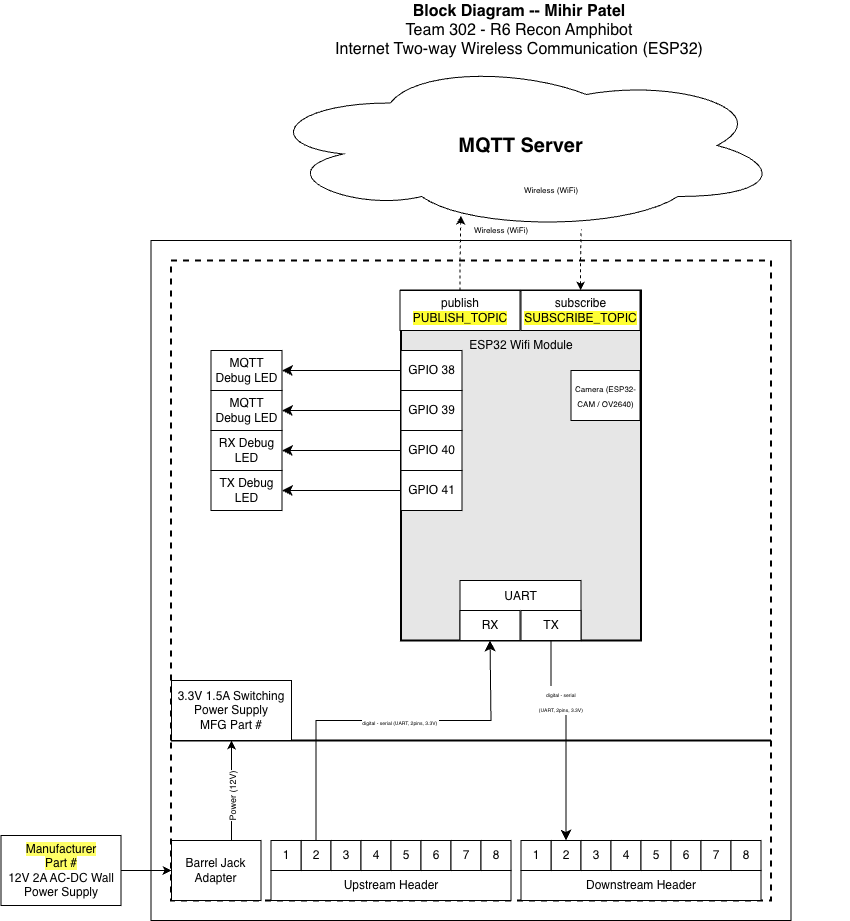

The diagram above was exported from draw.io. Its source (the exported page's mxGraphModel, read from the mxfile embedded in the PNG):
<mxGraphModel dx="2813.5" dy="1200" grid="1" gridSize="10" guides="1" tooltips="1" connect="1" arrows="1" fold="1" page="1" pageScale="1.5" pageWidth="1169" pageHeight="827" background="#ffffff" math="0" shadow="0">
  <root>
    <mxCell id="0" style=";html=1;" />
    <mxCell id="1" parent="0" style=";html=1;" />
    <mxCell id="aC57QmPyYTqG6Asludqg-9" parent="1" style="rounded=0;whiteSpace=wrap;html=1;fontSize=16;fillColor=none;" value="" vertex="1">
      <mxGeometry height="680" width="640" x="-20" y="350" as="geometry" />
    </mxCell>
    <mxCell id="zSoxXOAhGFOt2usmLHU0-1" parent="1" style="rounded=0;whiteSpace=wrap;html=1;fillColor=none;dashed=1;strokeWidth=2;" value="" vertex="1">
      <mxGeometry height="480" width="600" y="370" as="geometry" />
    </mxCell>
    <mxCell id="zSoxXOAhGFOt2usmLHU0-2" parent="1" style="rounded=0;whiteSpace=wrap;html=1;fillColor=none;dashed=1;strokeWidth=2;" value="" vertex="1">
      <mxGeometry height="160" width="600" y="850" as="geometry" />
    </mxCell>
    <mxCell id="9j5Bc3N9rgv02oG_bQQu-1" parent="1" style="ellipse;shape=cloud;whiteSpace=wrap;html=1;" value="&lt;b&gt;&lt;font style=&quot;font-size: 20px&quot;&gt;MQTT Server&lt;/font&gt;&lt;/b&gt;" vertex="1">
      <mxGeometry height="170" width="523" x="88.5" y="170" as="geometry" />
    </mxCell>
    <mxCell id="J8ns3n-xOa6iXa_PQh_Z-11" parent="1" style="rounded=0;whiteSpace=wrap;html=1;" value="3.3V 1.5A Switching Power Supply&lt;br&gt;&lt;span style=&quot;background-color: rgb(255, 255, 51);&quot;&gt;&lt;span style=&quot;background-color: rgb(255, 255, 51);&quot;&gt;&lt;span style=&quot;background-color: light-dark(#ffffff, var(--ge-dark-color, #121212));&quot;&gt;MFG Part #&lt;/span&gt;&lt;/span&gt;&lt;/span&gt;" vertex="1">
      <mxGeometry height="60" width="120" x="0.5" y="790" as="geometry" />
    </mxCell>
    <mxCell id="aC57QmPyYTqG6Asludqg-6" edge="1" parent="1" source="9j5Bc3N9rgv02oG_bQQu-49" style="edgeStyle=orthogonalEdgeStyle;rounded=0;orthogonalLoop=1;jettySize=auto;html=1;startArrow=classic;startFill=1;fontSize=8;entryX=0.615;entryY=0.994;entryDx=0;entryDy=0;entryPerimeter=0;endArrow=none;endFill=0;dashed=1;" target="9j5Bc3N9rgv02oG_bQQu-1">
      <mxGeometry relative="1" as="geometry">
        <mxPoint x="470" y="290" as="targetPoint" />
      </mxGeometry>
    </mxCell>
    <mxCell id="aC57QmPyYTqG6Asludqg-7" edge="1" parent="1" source="9j5Bc3N9rgv02oG_bQQu-42" style="edgeStyle=orthogonalEdgeStyle;rounded=0;orthogonalLoop=1;jettySize=auto;html=1;entryX=0.385;entryY=0.912;entryDx=0;entryDy=0;entryPerimeter=0;startArrow=none;startFill=0;fontSize=8;dashed=1;" target="9j5Bc3N9rgv02oG_bQQu-1">
      <mxGeometry relative="1" as="geometry" />
    </mxCell>
    <mxCell id="aC57QmPyYTqG6Asludqg-8" parent="1" style="text;html=1;strokeColor=none;fillColor=none;align=center;verticalAlign=middle;whiteSpace=wrap;rounded=0;fontSize=16;" value="&lt;div style=&quot;font-size: 16px&quot;&gt;&lt;b style=&quot;font-size: 16px&quot;&gt;Block Diagram -- Mihir Patel&lt;br&gt;&lt;/b&gt;&lt;/div&gt;&lt;div style=&quot;font-size: 16px&quot;&gt;Team 302 -&amp;nbsp;R6 Recon Amphibot&lt;br style=&quot;font-size: 16px&quot;&gt;&lt;/div&gt;&lt;div style=&quot;&quot;&gt;Internet Two-way Wireless Communication (ESP32)&lt;/div&gt;" vertex="1">
      <mxGeometry height="60" width="660" x="19" y="110" as="geometry" />
    </mxCell>
    <mxCell id="qvk3YT8bBgQgHgqkpW-t-4" parent="1" style="text;html=1;strokeColor=none;fillColor=none;align=center;verticalAlign=middle;whiteSpace=wrap;rounded=0;fontSize=8;rotation=0;" value="&lt;div style=&quot;font-size: 8px&quot;&gt;Wireless (WiFi)&lt;/div&gt;" vertex="1">
      <mxGeometry height="20" width="60" x="300.11" y="330" as="geometry" />
    </mxCell>
    <mxCell id="Jm0UklxG5w7mDhQz4Tn1-1" parent="1" style="text;html=1;strokeColor=none;fillColor=none;align=center;verticalAlign=middle;whiteSpace=wrap;rounded=0;fontSize=8;rotation=0;" value="&lt;div style=&quot;font-size: 8px&quot;&gt;Wireless (WiFi)&lt;/div&gt;" vertex="1">
      <mxGeometry height="20" width="60" x="350" y="290" as="geometry" />
    </mxCell>
    <mxCell id="9j5Bc3N9rgv02oG_bQQu-5" parent="1" style="rounded=0;whiteSpace=wrap;html=1;strokeWidth=2;fillColor=#E6E6E6;" value="" vertex="1">
      <mxGeometry height="350" width="240" x="230" y="400" as="geometry" />
    </mxCell>
    <mxCell id="9j5Bc3N9rgv02oG_bQQu-41" parent="1" style="rounded=0;whiteSpace=wrap;html=1;" value="UART&lt;br&gt;&lt;div&gt;&lt;br&gt;&lt;br&gt;&lt;/div&gt;" vertex="1">
      <mxGeometry height="60" width="121" x="289" y="690" as="geometry" />
    </mxCell>
    <mxCell id="9j5Bc3N9rgv02oG_bQQu-42" parent="1" style="rounded=0;whiteSpace=wrap;html=1;" value="publish&lt;br&gt;&lt;span style=&quot;background-color: rgb(255, 255, 51);&quot;&gt;&lt;span style=&quot;background-color: light-dark(#ffffff, var(--ge-dark-color, #121212));&quot;&gt;&lt;span style=&quot;background-color: rgb(255, 255, 51);&quot;&gt;PUBLISH_TOPIC&lt;/span&gt;&lt;/span&gt;&lt;/span&gt;" vertex="1">
      <mxGeometry height="40" width="120" x="229" y="400" as="geometry" />
    </mxCell>
    <mxCell id="9j5Bc3N9rgv02oG_bQQu-49" parent="1" style="rounded=0;whiteSpace=wrap;html=1;" value="subscribe&lt;br&gt;&lt;span style=&quot;background-color: light-dark(#ffffff, var(--ge-dark-color, #121212));&quot;&gt;&lt;span style=&quot;background-color: rgb(255, 255, 51);&quot;&gt;SUBSCRIBE_TOPIC&lt;/span&gt;&lt;/span&gt;" vertex="1">
      <mxGeometry height="40" width="119" x="350" y="400" as="geometry" />
    </mxCell>
    <mxCell id="TSXNeV2rgrH-Q75M7TN9-4" parent="1" style="rounded=0;whiteSpace=wrap;html=1;" value="&lt;span style=&quot;background-color: rgb(255, 255, 102);&quot;&gt;Manufacturer&lt;/span&gt;&lt;div&gt;&lt;span style=&quot;background-color: rgb(255, 255, 102);&quot;&gt;Part #&lt;/span&gt;&lt;/div&gt;&lt;div&gt;12V 2A AC-DC Wall Power Supply&lt;/div&gt;" vertex="1">
      <mxGeometry height="70" width="120" x="-170" y="945" as="geometry" />
    </mxCell>
    <mxCell id="TSXNeV2rgrH-Q75M7TN9-7" edge="1" parent="1" source="TSXNeV2rgrH-Q75M7TN9-5" style="edgeStyle=orthogonalEdgeStyle;rounded=0;orthogonalLoop=1;jettySize=auto;html=1;entryX=0.5;entryY=1;entryDx=0;entryDy=0;exitX=0.5;exitY=0;exitDx=0;exitDy=0;horizontal=0;" target="J8ns3n-xOa6iXa_PQh_Z-11">
      <mxGeometry relative="1" as="geometry">
        <Array as="points">
          <mxPoint x="60" y="950" />
        </Array>
        <mxPoint x="60" y="430" as="targetPoint" />
      </mxGeometry>
    </mxCell>
    <mxCell id="1aqCIM3oh0V5lIzFiTvz-45" connectable="0" parent="TSXNeV2rgrH-Q75M7TN9-7" style="edgeLabel;html=1;align=center;verticalAlign=middle;resizable=0;points=[];fontSize=12;rotation=-90;" value="&lt;div&gt;&lt;font style=&quot;font-size: 9px;&quot;&gt;Power (12V)&lt;/font&gt;&lt;/div&gt;" vertex="1">
      <mxGeometry relative="1" x="0.0124" y="-2" as="geometry">
        <mxPoint x="-2" as="offset" />
      </mxGeometry>
    </mxCell>
    <mxCell id="TSXNeV2rgrH-Q75M7TN9-5" parent="1" style="rounded=0;whiteSpace=wrap;html=1;" value="&lt;div&gt;Barrel Jack&lt;/div&gt;&lt;div&gt;Adapter&lt;br&gt;&lt;/div&gt;" vertex="1">
      <mxGeometry height="60" width="89.5" x="0.5" y="950" as="geometry" />
    </mxCell>
    <mxCell id="TSXNeV2rgrH-Q75M7TN9-6" edge="1" parent="1" source="TSXNeV2rgrH-Q75M7TN9-4" style="edgeStyle=orthogonalEdgeStyle;rounded=0;orthogonalLoop=1;jettySize=auto;html=1;" target="TSXNeV2rgrH-Q75M7TN9-5">
      <mxGeometry relative="1" as="geometry" />
    </mxCell>
    <mxCell id="1aqCIM3oh0V5lIzFiTvz-1" parent="1" style="rounded=0;whiteSpace=wrap;html=1;" value="RX" vertex="1">
      <mxGeometry height="30" width="60" x="289" y="720" as="geometry" />
    </mxCell>
    <mxCell id="1aqCIM3oh0V5lIzFiTvz-33" edge="1" parent="1" source="1aqCIM3oh0V5lIzFiTvz-3" style="edgeStyle=none;curved=0;rounded=0;orthogonalLoop=1;jettySize=auto;html=1;exitX=0.5;exitY=1;exitDx=0;exitDy=0;entryX=0.5;entryY=0;entryDx=0;entryDy=0;fontSize=12;startSize=8;endSize=8;" target="1aqCIM3oh0V5lIzFiTvz-23">
      <mxGeometry relative="1" as="geometry">
        <Array as="points">
          <mxPoint x="380" y="810" />
          <mxPoint x="395" y="810" />
          <mxPoint x="395" y="850" />
        </Array>
      </mxGeometry>
    </mxCell>
    <mxCell id="1aqCIM3oh0V5lIzFiTvz-47" connectable="0" parent="1aqCIM3oh0V5lIzFiTvz-33" style="edgeLabel;html=1;align=center;verticalAlign=middle;resizable=0;points=[];fontSize=12;" value="&lt;font style=&quot;font-size: 5px;&quot;&gt;&lt;font style=&quot;&quot;&gt;digital - serial&amp;nbsp;&lt;br&gt;&lt;/font&gt;&lt;span style=&quot;color: light-dark(rgb(0, 0, 0), rgb(255, 255, 255));&quot;&gt;(UART, 2pins, 3.3V)&amp;nbsp;&lt;/span&gt;&lt;/font&gt;" vertex="1">
      <mxGeometry relative="1" x="-0.3646" y="1" as="geometry">
        <mxPoint as="offset" />
      </mxGeometry>
    </mxCell>
    <mxCell id="1aqCIM3oh0V5lIzFiTvz-3" parent="1" style="rounded=0;whiteSpace=wrap;html=1;" value="TX" vertex="1">
      <mxGeometry height="30" width="60" x="350" y="720" as="geometry" />
    </mxCell>
    <mxCell id="1aqCIM3oh0V5lIzFiTvz-10" edge="1" parent="1" source="1aqCIM3oh0V5lIzFiTvz-8" style="edgeStyle=none;curved=1;rounded=0;orthogonalLoop=1;jettySize=auto;html=1;exitX=0;exitY=0.5;exitDx=0;exitDy=0;entryX=1;entryY=0.5;entryDx=0;entryDy=0;fontSize=12;startSize=8;endSize=8;" target="1aqCIM3oh0V5lIzFiTvz-9">
      <mxGeometry relative="1" as="geometry" />
    </mxCell>
    <mxCell id="1aqCIM3oh0V5lIzFiTvz-8" parent="1" style="rounded=0;whiteSpace=wrap;html=1;" value="GPIO 38" vertex="1">
      <mxGeometry height="40" width="61" x="230" y="460" as="geometry" />
    </mxCell>
    <mxCell id="1aqCIM3oh0V5lIzFiTvz-9" parent="1" style="rounded=0;whiteSpace=wrap;html=1;" value="MQTT Debug LED" vertex="1">
      <mxGeometry height="40" width="71" x="40" y="460" as="geometry" />
    </mxCell>
    <mxCell id="1aqCIM3oh0V5lIzFiTvz-12" parent="1" style="rounded=0;whiteSpace=wrap;html=1;" value="Upstream Header" vertex="1">
      <mxGeometry height="30" width="240" x="100" y="980" as="geometry" />
    </mxCell>
    <mxCell id="1aqCIM3oh0V5lIzFiTvz-31" edge="1" parent="1" source="1aqCIM3oh0V5lIzFiTvz-14" style="edgeStyle=none;curved=0;rounded=0;orthogonalLoop=1;jettySize=auto;html=1;exitX=0.5;exitY=0;exitDx=0;exitDy=0;fontSize=12;startSize=8;endSize=8;entryX=0.5;entryY=1;entryDx=0;entryDy=0;" target="1aqCIM3oh0V5lIzFiTvz-1">
      <mxGeometry relative="1" as="geometry">
        <Array as="points">
          <mxPoint x="145" y="830" />
          <mxPoint x="260" y="830" />
          <mxPoint x="320" y="830" />
        </Array>
        <mxPoint x="145" y="940" as="sourcePoint" />
        <mxPoint x="319" y="760" as="targetPoint" />
      </mxGeometry>
    </mxCell>
    <mxCell id="1aqCIM3oh0V5lIzFiTvz-46" connectable="0" parent="1aqCIM3oh0V5lIzFiTvz-31" style="edgeLabel;html=1;align=center;verticalAlign=middle;resizable=0;points=[];fontSize=12;" value="&lt;font style=&quot;font-size: 5px;&quot;&gt;&lt;font style=&quot;&quot;&gt;digital - serial&amp;nbsp;&lt;/font&gt;&lt;span style=&quot;background-color: light-dark(#ffffff, var(--ge-dark-color, #121212)); color: light-dark(rgb(0, 0, 0), rgb(255, 255, 255));&quot;&gt;(UART, 2pins, 3.3V)&amp;nbsp;&lt;/span&gt;&lt;/font&gt;" vertex="1">
      <mxGeometry relative="1" x="0.1483" y="-1" as="geometry">
        <mxPoint x="-11" y="-1" as="offset" />
      </mxGeometry>
    </mxCell>
    <mxCell id="1aqCIM3oh0V5lIzFiTvz-14" parent="1" style="rounded=0;whiteSpace=wrap;html=1;" value="2" vertex="1">
      <mxGeometry height="30" width="30" x="130" y="950" as="geometry" />
    </mxCell>
    <mxCell id="1aqCIM3oh0V5lIzFiTvz-15" parent="1" style="rounded=0;whiteSpace=wrap;html=1;" value="3" vertex="1">
      <mxGeometry height="30" width="30" x="160" y="950" as="geometry" />
    </mxCell>
    <mxCell id="1aqCIM3oh0V5lIzFiTvz-16" parent="1" style="rounded=0;whiteSpace=wrap;html=1;" value="4" vertex="1">
      <mxGeometry height="30" width="30" x="190" y="950" as="geometry" />
    </mxCell>
    <mxCell id="1aqCIM3oh0V5lIzFiTvz-17" parent="1" style="rounded=0;whiteSpace=wrap;html=1;" value="5" vertex="1">
      <mxGeometry height="30" width="30" x="220" y="950" as="geometry" />
    </mxCell>
    <mxCell id="1aqCIM3oh0V5lIzFiTvz-18" parent="1" style="rounded=0;whiteSpace=wrap;html=1;" value="6" vertex="1">
      <mxGeometry height="30" width="30" x="250" y="950" as="geometry" />
    </mxCell>
    <mxCell id="1aqCIM3oh0V5lIzFiTvz-19" parent="1" style="rounded=0;whiteSpace=wrap;html=1;" value="7" vertex="1">
      <mxGeometry height="30" width="30" x="280" y="950" as="geometry" />
    </mxCell>
    <mxCell id="1aqCIM3oh0V5lIzFiTvz-20" parent="1" style="rounded=0;whiteSpace=wrap;html=1;" value="1" vertex="1">
      <mxGeometry height="30" width="30" x="100" y="950" as="geometry" />
    </mxCell>
    <mxCell id="1aqCIM3oh0V5lIzFiTvz-21" parent="1" style="rounded=0;whiteSpace=wrap;html=1;" value="8" vertex="1">
      <mxGeometry height="30" width="30" x="310" y="950" as="geometry" />
    </mxCell>
    <mxCell id="1aqCIM3oh0V5lIzFiTvz-22" parent="1" style="rounded=0;whiteSpace=wrap;html=1;" value="Downstream Header" vertex="1">
      <mxGeometry height="30" width="240" x="350" y="980" as="geometry" />
    </mxCell>
    <mxCell id="1aqCIM3oh0V5lIzFiTvz-23" parent="1" style="rounded=0;whiteSpace=wrap;html=1;" value="2" vertex="1">
      <mxGeometry height="30" width="30" x="380" y="950" as="geometry" />
    </mxCell>
    <mxCell id="1aqCIM3oh0V5lIzFiTvz-24" parent="1" style="rounded=0;whiteSpace=wrap;html=1;" value="3" vertex="1">
      <mxGeometry height="30" width="30" x="410" y="950" as="geometry" />
    </mxCell>
    <mxCell id="1aqCIM3oh0V5lIzFiTvz-25" parent="1" style="rounded=0;whiteSpace=wrap;html=1;" value="4" vertex="1">
      <mxGeometry height="30" width="30" x="440" y="950" as="geometry" />
    </mxCell>
    <mxCell id="1aqCIM3oh0V5lIzFiTvz-26" parent="1" style="rounded=0;whiteSpace=wrap;html=1;" value="5" vertex="1">
      <mxGeometry height="30" width="30" x="470" y="950" as="geometry" />
    </mxCell>
    <mxCell id="1aqCIM3oh0V5lIzFiTvz-27" parent="1" style="rounded=0;whiteSpace=wrap;html=1;" value="6" vertex="1">
      <mxGeometry height="30" width="30" x="500" y="950" as="geometry" />
    </mxCell>
    <mxCell id="1aqCIM3oh0V5lIzFiTvz-28" parent="1" style="rounded=0;whiteSpace=wrap;html=1;" value="7" vertex="1">
      <mxGeometry height="30" width="30" x="530" y="950" as="geometry" />
    </mxCell>
    <mxCell id="1aqCIM3oh0V5lIzFiTvz-29" parent="1" style="rounded=0;whiteSpace=wrap;html=1;" value="1" vertex="1">
      <mxGeometry height="30" width="30" x="350" y="950" as="geometry" />
    </mxCell>
    <mxCell id="1aqCIM3oh0V5lIzFiTvz-30" parent="1" style="rounded=0;whiteSpace=wrap;html=1;" value="8" vertex="1">
      <mxGeometry height="30" width="30" x="560" y="950" as="geometry" />
    </mxCell>
    <mxCell id="1aqCIM3oh0V5lIzFiTvz-42" edge="1" parent="1" source="1aqCIM3oh0V5lIzFiTvz-34" style="edgeStyle=none;curved=1;rounded=0;orthogonalLoop=1;jettySize=auto;html=1;exitX=0;exitY=0.5;exitDx=0;exitDy=0;entryX=1;entryY=0.5;entryDx=0;entryDy=0;fontSize=12;startSize=8;endSize=8;" target="1aqCIM3oh0V5lIzFiTvz-37">
      <mxGeometry relative="1" as="geometry" />
    </mxCell>
    <mxCell id="1aqCIM3oh0V5lIzFiTvz-34" parent="1" style="rounded=0;whiteSpace=wrap;html=1;" value="GPIO 39" vertex="1">
      <mxGeometry height="40" width="61" x="230" y="500" as="geometry" />
    </mxCell>
    <mxCell id="1aqCIM3oh0V5lIzFiTvz-41" edge="1" parent="1" source="1aqCIM3oh0V5lIzFiTvz-35" style="edgeStyle=none;curved=1;rounded=0;orthogonalLoop=1;jettySize=auto;html=1;exitX=0;exitY=0.5;exitDx=0;exitDy=0;entryX=1;entryY=0.5;entryDx=0;entryDy=0;fontSize=12;startSize=8;endSize=8;" target="1aqCIM3oh0V5lIzFiTvz-38">
      <mxGeometry relative="1" as="geometry" />
    </mxCell>
    <mxCell id="1aqCIM3oh0V5lIzFiTvz-35" parent="1" style="rounded=0;whiteSpace=wrap;html=1;" value="GPIO 40" vertex="1">
      <mxGeometry height="40" width="61" x="230" y="540" as="geometry" />
    </mxCell>
    <mxCell id="1aqCIM3oh0V5lIzFiTvz-40" edge="1" parent="1" source="1aqCIM3oh0V5lIzFiTvz-36" style="edgeStyle=none;curved=1;rounded=0;orthogonalLoop=1;jettySize=auto;html=1;exitX=0;exitY=0.5;exitDx=0;exitDy=0;entryX=1;entryY=0.5;entryDx=0;entryDy=0;fontSize=12;startSize=8;endSize=8;" target="1aqCIM3oh0V5lIzFiTvz-39">
      <mxGeometry relative="1" as="geometry" />
    </mxCell>
    <mxCell id="1aqCIM3oh0V5lIzFiTvz-36" parent="1" style="rounded=0;whiteSpace=wrap;html=1;" value="GPIO 41" vertex="1">
      <mxGeometry height="40" width="61" x="230" y="580" as="geometry" />
    </mxCell>
    <mxCell id="1aqCIM3oh0V5lIzFiTvz-37" parent="1" style="rounded=0;whiteSpace=wrap;html=1;" value="MQTT Debug LED" vertex="1">
      <mxGeometry height="40" width="71" x="40" y="500" as="geometry" />
    </mxCell>
    <mxCell id="1aqCIM3oh0V5lIzFiTvz-38" parent="1" style="rounded=0;whiteSpace=wrap;html=1;" value="RX Debug LED" vertex="1">
      <mxGeometry height="40" width="71" x="40" y="540" as="geometry" />
    </mxCell>
    <mxCell id="1aqCIM3oh0V5lIzFiTvz-39" parent="1" style="rounded=0;whiteSpace=wrap;html=1;" value="TX Debug LED" vertex="1">
      <mxGeometry height="40" width="71" x="40" y="580" as="geometry" />
    </mxCell>
    <mxCell id="1aqCIM3oh0V5lIzFiTvz-43" parent="1" style="text;html=1;whiteSpace=wrap;strokeColor=none;fillColor=none;align=center;verticalAlign=middle;rounded=0;" value="ESP32 Wifi Module" vertex="1">
      <mxGeometry height="30" width="130" x="285" y="440" as="geometry" />
    </mxCell>
    <mxCell id="1aqCIM3oh0V5lIzFiTvz-48" parent="1" style="rounded=0;whiteSpace=wrap;html=1;" value="&lt;font style=&quot;font-size: 8px;&quot;&gt;Camera (ESP32-CAM / OV2640)&lt;/font&gt;" vertex="1">
      <mxGeometry height="50" width="69" x="400" y="480" as="geometry" />
    </mxCell>
  </root>
</mxGraphModel>